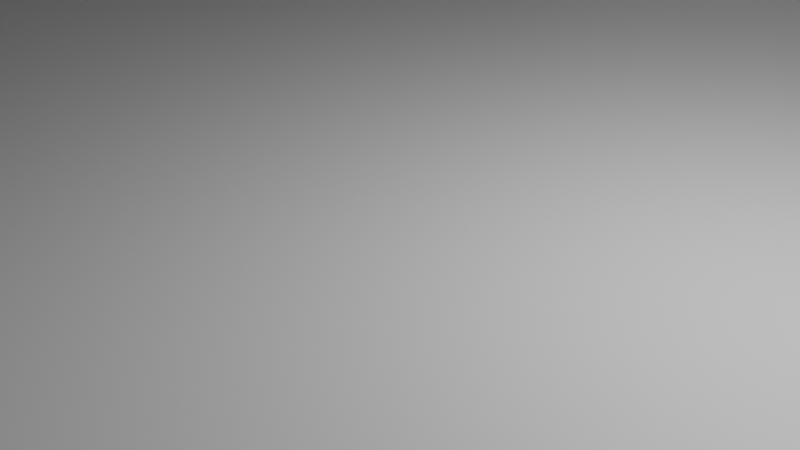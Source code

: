 # Source: Fitnessstudio.blend  (saved by Blender 3.3.6; exported with 4.5.12 LTS)
import bpy
from mathutils import Matrix  # noqa: F401  (used for matrix-valued properties, if any)

bpy.ops.wm.read_factory_settings(use_empty=True)
scene = bpy.context.scene
scene.name = 'Scene'

# ---- collections
col_collection = bpy.data.collections.new('Collection'); scene.collection.children.link(col_collection)

# ---- materials (node trees are filled in below, after node groups)
mat_material = bpy.data.materials.new('Material')
mat_material.alpha_threshold = 0.0
mat_material.use_transparent_shadow = False
mat_material.roughness = 0.5
mat_material.line_color = (0.0, 0.0, 0.0, 1.0)

# ---- material node trees
mat_material.use_nodes = True; mat_material.node_tree.nodes.clear()
_N = mat_material.node_tree.nodes; _L = mat_material.node_tree.links
n0 = _N.new('ShaderNodeOutputMaterial'); n0.name = 'Material Output'; n0.location = (300, 300)
n1 = _N.new('ShaderNodeBsdfPrincipled'); n1.name = 'Principled BSDF'; n1.location = (10, 300)
n1.distribution = 'GGX'
n1.subsurface_method = 'RANDOM_WALK_SKIN'
n1.inputs[3].default_value = 1.45
n1.inputs[27].default_value = (0.0, 0.0, 0.0, 1.0)
n1.inputs[28].default_value = 1.0
_L.new(n1.outputs[0], n0.inputs[0])
n0.is_active_output = True

# ---- world
world_world = bpy.data.worlds.new('World'); scene.world = world_world
world_world.use_nodes = True; world_world.node_tree.nodes.clear()
_N = world_world.node_tree.nodes; _L = world_world.node_tree.links
n0 = _N.new('ShaderNodeOutputWorld'); n0.name = 'World Output'; n0.location = (300, 300)
n1 = _N.new('ShaderNodeBackground'); n1.name = 'Background'; n1.location = (10, 300)
n1.inputs[0].default_value = (0.05088, 0.05088, 0.05088, 1.0)
_L.new(n1.outputs[0], n0.inputs[0])
n0.is_active_output = True
world_world.color = (0.05088, 0.05088, 0.05088)
world_world.use_sun_shadow = False
world_world.sun_shadow_jitter_overblur = 0.0

# ---- cameras
cam_camera = bpy.data.cameras.new('Camera')
cam_camera.clip_end = 100.0
cam_camera.ortho_scale = 7.314

# ---- lights
light_light = bpy.data.lights.new('Light', 'POINT')
light_light.transmission_factor = 0.0
light_light.energy = 1000.0
light_light.shadow_soft_size = 0.1
light_light.shadow_maximum_resolution = 0.006
light_light.use_absolute_resolution = True

# ---- meshes
me_cube = bpy.data.meshes.new('Cube')
me_cube.from_pydata([(10.0, 12.25, 0.25), (10.0, 12.25, -5.96e-08), (10.0, -12.25, 0.25), (10.0, -12.25, -5.96e-08), (-20.17, 12.25, -5.96e-08), (-20.17, -12.25, 0.25), (-20.17, -12.25, -5.96e-08), (9.5, 12.25, -5.96e-08), (9.5, -12.25, 0.25), (9.5, -12.25, -5.96e-08), (9.5, 12.25, 0.25), (-19.67, 12.25, -5.96e-08), (-19.67, -12.25, 0.25), (-19.67, -12.25, -5.96e-08), (-20.17, -11.75, -5.96e-08), (10.0, -11.75, 0.25), (-20.17, -11.75, 0.25), (10.0, -11.75, -5.96e-08), (9.5, -11.75, -5.96e-08), (9.5, -11.75, 0.25), (-19.67, -11.75, -5.96e-08), (-19.67, -11.75, 0.25), (-20.17, 11.75, 0.25), (10.0, 11.75, -5.96e-08), (-20.17, 11.75, -5.96e-08), (9.5, 11.75, -5.96e-08), (9.5, 11.75, 0.25), (-19.67, 11.75, -5.96e-08), (-20.17, 12.25, 0.25), (-19.67, 11.75, 10.0), (-20.17, 11.75, 10.0), (-20.17, -11.75, 10.0), (-19.67, -11.75, 10.0), (-20.17, -12.25, 10.0), (-19.67, 12.25, 0.25), (10.0, 11.75, 0.25), (-19.67, -12.25, 10.0), (-19.67, 11.75, 0.25), (-20.17, 12.25, 10.0), (9.5, 12.25, 10.0), (10.0, 12.25, 10.0), (-19.67, 12.25, 10.0), (10.0, 11.75, 10.0), (9.5, 11.75, 10.0), (-12.0, -12.25, -5.96e-08), (-12.0, 12.25, -5.96e-08), (-12.0, -12.25, 0.25), (-12.0, -11.75, 0.25), (-12.0, -11.75, -5.96e-08), (-12.0, 11.75, -5.96e-08), (-12.0, 11.75, 10.0), (-12.0, 12.25, 10.0), (-12.0, 12.25, 0.25), (-12.0, 11.75, 0.25), (-8.0, -12.25, -5.96e-08), (-8.0, -11.75, 0.25), (-8.0, 11.75, 10.0), (-8.0, 12.25, 10.0), (-8.0, 12.25, 0.25), (-8.0, 11.75, 0.25), (-8.0, 12.25, -5.96e-08), (-8.0, -12.25, 0.25), (-8.0, -11.75, -5.96e-08), (-8.0, 11.75, -5.96e-08), (-20.17, -12.25, 5.202), (-19.67, -11.75, 5.202), (-19.67, -12.25, 5.202), (-19.67, 11.75, 5.202), (-20.17, 11.75, 5.202), (-20.17, -11.75, 5.202), (-19.67, 12.25, 5.202), (10.0, 11.75, 5.202), (9.5, 11.75, 5.202), (-20.17, 12.25, 5.202), (9.5, 12.25, 5.202), (10.0, 12.25, 5.202), (-12.0, 12.25, 5.202), (-12.0, 11.75, 5.202), (-8.0, 12.25, 5.202), (-8.0, 11.75, 5.202), (-19.67, -11.75, 1.0), (-19.67, 11.75, 1.0), (-20.17, -11.75, 1.0), (-19.67, 12.25, 1.0), (10.0, 12.25, 1.0), (-20.17, -12.25, 1.0), (-19.67, -12.25, 1.0), (-20.17, 11.75, 1.0), (10.0, 11.75, 1.0), (9.5, 11.75, 1.0), (-20.17, 12.25, 1.0), (9.5, 12.25, 1.0), (-12.0, 12.25, 1.0), (-12.0, 11.75, 1.0), (-8.0, 12.25, 1.0), (-8.0, 11.75, 1.0), (-20.17, 0.057, -5.96e-08), (9.5, 0.057, -5.96e-08), (9.5, 0.057, 0.25), (-19.67, 0.057, -5.96e-08), (-20.17, 0.057, 0.25), (10.0, 0.057, -5.96e-08), (-19.67, 0.057, 10.0), (-20.17, 0.057, 10.0), (10.0, 0.057, 0.25), (-19.67, 0.057, 0.25), (-12.0, 0.057, -5.96e-08), (-12.0, 0.057, 0.25), (-8.0, 0.057, 0.25), (-8.0, 0.057, -5.96e-08), (-19.67, 0.057, 5.202), (-20.17, 0.057, 5.202), (-20.17, 0.057, 1.0), (-19.67, 0.057, 1.0), (-20.17, 4.057, 0.25), (10.0, 4.057, 2.563e-06), (-20.17, 4.057, 10.0), (-20.17, 4.057, 5.202), (-20.17, 4.057, 1.0), (-20.17, 4.057, 2.563e-06), (9.5, 4.057, 2.563e-06), (9.5, 4.057, 0.25), (-19.67, 4.057, 2.563e-06), (-19.67, 4.057, 10.0), (10.0, 4.057, 0.25), (-19.67, 4.057, 0.25), (-12.0, 4.057, 2.563e-06), (-12.0, 4.057, 0.25), (-8.0, 4.057, 0.25), (-8.0, 4.057, 2.563e-06), (-19.67, 4.057, 5.202), (-19.67, 4.057, 1.0), (-0.307, -12.25, -5.96e-08), (-0.307, -11.75, 0.25), (-0.307, 11.75, 10.0), (-0.307, 12.25, 10.0), (-0.307, 12.25, 0.25), (-0.307, 11.75, 0.25), (-0.307, 12.25, -5.96e-08), (-0.307, -12.25, 0.25), (-0.307, -11.75, -5.96e-08), (-0.307, 11.75, -5.96e-08), (-0.307, 12.25, 5.202), (-0.307, 11.75, 5.202), (-0.307, 11.75, 1.0), (-0.307, 12.25, 1.0), (-0.307, 0.057, 0.25), (-0.307, 0.057, -5.96e-08), (-0.307, 4.057, 2.563e-06), (-0.307, 4.057, 0.25), (3.693, -12.25, -5.96e-08), (3.693, -11.75, 0.25), (3.693, 11.75, 10.0), (3.693, 12.25, 10.0), (3.693, 12.25, 0.25), (3.693, 11.75, 0.25), (3.693, 12.25, 5.202), (3.693, 12.25, 1.0), (3.693, 0.057, 0.25), (3.693, 4.057, 0.25), (3.693, 12.25, -5.96e-08), (3.693, -12.25, 0.25), (3.693, -11.75, -5.96e-08), (3.693, 11.75, -5.96e-08), (3.693, 11.75, 5.202), (3.693, 11.75, 1.0), (3.693, 0.057, -5.96e-08), (3.693, 4.057, 2.563e-06)], [], [(13, 12, 5, 6), (24, 22, 28, 4), (18, 17, 3, 9), (17, 15, 2, 3), (7, 10, 0, 1), (160, 154, 10, 7), (162, 18, 9, 150), (3, 2, 8, 9), (15, 19, 8, 2), (14, 20, 13, 6), (4, 28, 34, 11), (44, 46, 12, 13), (47, 21, 12, 46), (107, 105, 21, 47), (96, 99, 20, 14), (104, 98, 19, 15), (166, 97, 18, 162), (101, 104, 15, 17), (97, 101, 17, 18), (6, 5, 16, 14), (69, 64, 33, 31), (7, 1, 23, 25), (1, 0, 35, 23), (160, 7, 25, 163), (4, 11, 27, 24), (119, 114, 22, 24), (66, 65, 32, 36), (70, 73, 38, 41), (164, 72, 43, 152), (111, 69, 31, 103), (130, 67, 29, 123), (64, 66, 36, 33), (102, 103, 31, 32), (32, 31, 33, 36), (41, 38, 30, 29), (40, 39, 43, 42), (51, 41, 29, 50), (75, 74, 39, 40), (72, 71, 42, 43), (71, 75, 40, 42), (76, 70, 41, 51), (73, 68, 30, 38), (78, 76, 51, 57), (57, 51, 50, 56), (67, 77, 50, 29), (11, 45, 49, 27), (99, 106, 48, 20), (108, 107, 47, 55), (55, 47, 46, 61), (54, 61, 46, 44), (20, 48, 44, 13), (11, 34, 52, 45), (132, 139, 61, 54), (133, 55, 61, 139), (146, 108, 55, 133), (135, 57, 56, 134), (142, 78, 57, 135), (77, 79, 56, 50), (45, 60, 63, 49), (106, 109, 62, 48), (48, 62, 54, 44), (45, 52, 58, 60), (145, 94, 78, 142), (81, 93, 77, 67), (90, 87, 68, 73), (92, 83, 70, 76), (88, 84, 75, 71), (89, 88, 71, 72), (84, 91, 74, 75), (85, 86, 66, 64), (131, 81, 67, 130), (112, 82, 69, 111), (165, 89, 72, 164), (83, 90, 73, 70), (86, 80, 65, 66), (82, 85, 64, 69), (16, 5, 85, 82), (12, 21, 80, 86), (34, 28, 90, 83), (155, 26, 89, 165), (100, 16, 82, 112), (125, 37, 81, 131), (5, 12, 86, 85), (0, 10, 91, 84), (26, 35, 88, 89), (35, 0, 84, 88), (52, 34, 83, 92), (28, 22, 87, 90), (58, 52, 92, 94), (37, 53, 93, 81), (136, 58, 94, 145), (53, 59, 95, 93), (76, 77, 93, 92), (92, 93, 95, 94), (78, 94, 95, 79), (79, 77, 76, 78), (21, 105, 113, 80), (114, 100, 112, 118), (80, 113, 110, 65), (126, 129, 109, 106), (149, 128, 108, 146), (128, 127, 107, 108), (122, 126, 106, 99), (123, 116, 103, 102), (65, 110, 102, 32), (117, 111, 103, 116), (14, 16, 100, 96), (120, 115, 101, 97), (115, 124, 104, 101), (167, 120, 97, 166), (124, 121, 98, 104), (119, 122, 99, 96), (127, 125, 105, 107), (53, 37, 125, 127), (24, 27, 122, 119), (35, 26, 121, 124), (163, 25, 120, 167), (23, 35, 124, 115), (25, 23, 115, 120), (68, 117, 116, 30), (29, 30, 116, 123), (27, 49, 126, 122), (59, 53, 127, 128), (137, 59, 128, 149), (49, 63, 129, 126), (87, 118, 117, 68), (22, 114, 118, 87), (105, 125, 131, 113), (110, 130, 123, 102), (96, 100, 114, 119), (111, 110, 113, 112), (131, 118, 112, 113), (118, 131, 130, 117), (117, 130, 110, 111), (155, 137, 149, 159), (63, 141, 148, 129), (129, 148, 147, 109), (159, 149, 146, 158), (154, 136, 145, 157), (59, 137, 144, 95), (95, 144, 143, 79), (156, 142, 135, 153), (153, 135, 134, 152), (158, 146, 133, 151), (151, 133, 139, 161), (150, 161, 139, 132), (79, 143, 134, 56), (60, 138, 141, 63), (109, 147, 140, 62), (62, 140, 132, 54), (60, 58, 136, 138), (9, 8, 161, 150), (19, 151, 161, 8), (98, 158, 151, 19), (39, 153, 152, 43), (74, 156, 153, 39), (91, 157, 156, 74), (10, 154, 157, 91), (121, 159, 158, 98), (26, 155, 159, 121), (141, 163, 167, 148), (148, 167, 166, 147), (137, 155, 165, 144), (143, 164, 152, 134), (138, 160, 163, 141), (147, 166, 162, 140), (140, 162, 150, 132), (138, 136, 154, 160), (143, 144, 145, 142), (165, 157, 145, 144), (156, 157, 165, 164), (164, 143, 142, 156)])
_uv = me_cube.uv_layers.new(name='UVMap')
_uv.uv.foreach_set('vector', [0.375, 0.9722, 0.625, 0.9722, 0.625, 1.0, 0.375, 1.0, 0.375, 0.2344, 0.625, 0.2344, 0.625, 0.25, 0.375, 0.25, 0.3645, 0.7294, 0.375, 0.7294, 0.375, 0.75, 0.3645, 0.75, 0.375, 0.7294, 0.625, 0.7294, 0.625, 0.75, 0.375, 0.75, 0.375, 0.4895, 0.625, 0.4895, 0.625, 0.5, 0.375, 0.5, 0.375, 0.4519, 0.625, 0.4519, 0.625, 0.4895, 0.375, 0.4895, 0.3269, 0.7294, 0.3645, 0.7294, 0.3645, 0.75, 0.3269, 0.75, 0.375, 0.75, 0.625, 0.75, 0.625, 0.7605, 0.375, 0.7605, 0.625, 0.7294, 0.6355, 0.7294, 0.6355, 0.75, 0.625, 0.75, 0.125, 0.7294, 0.1528, 0.7294, 0.1528, 0.75, 0.125, 0.75, 0.375, 0.25, 0.625, 0.25, 0.625, 0.2778, 0.375, 0.2778, 0.375, 0.8877, 0.625, 0.8877, 0.625, 0.9722, 0.375, 0.9722, 0.7627, 0.7294, 0.8472, 0.7294, 0.8472, 0.75, 0.7627, 0.75, 0.7627, 0.6451, 0.8472, 0.6451, 0.8472, 0.7294, 0.7627, 0.7294, 0.125, 0.6451, 0.1528, 0.6451, 0.1528, 0.7294, 0.125, 0.7294, 0.625, 0.6451, 0.6355, 0.6451, 0.6355, 0.7294, 0.625, 0.7294, 0.3269, 0.6451, 0.3645, 0.6451, 0.3645, 0.7294, 0.3269, 0.7294, 0.375, 0.6451, 0.625, 0.6451, 0.625, 0.7294, 0.375, 0.7294, 0.3645, 0.6451, 0.375, 0.6451, 0.375, 0.7294, 0.3645, 0.7294, 0.375, 0.0, 0.625, 0.0, 0.625, 0.02063, 0.375, 0.02063, 0.625, 0.02063, 0.625, 0.0, 0.625, 0.0, 0.625, 0.02063, 0.3645, 0.5, 0.375, 0.5, 0.375, 0.5156, 0.3645, 0.5156, 0.375, 0.5, 0.625, 0.5, 0.625, 0.5156, 0.375, 0.5156, 0.3269, 0.5, 0.3645, 0.5, 0.3645, 0.5156, 0.3269, 0.5156, 0.125, 0.5, 0.1528, 0.5, 0.1528, 0.5156, 0.125, 0.5156, 0.375, 0.1697, 0.625, 0.1697, 0.625, 0.2344, 0.375, 0.2344, 0.8472, 0.75, 0.8472, 0.7294, 0.8472, 0.7294, 0.8472, 0.75, 0.8472, 0.5, 0.875, 0.5, 0.875, 0.5, 0.8472, 0.5, 0.6731, 0.5156, 0.6355, 0.5156, 0.6355, 0.5156, 0.6731, 0.5156, 0.625, 0.1049, 0.625, 0.02063, 0.625, 0.02063, 0.625, 0.1049, 0.8472, 0.5803, 0.8472, 0.5156, 0.8472, 0.5156, 0.8472, 0.5803, 0.625, 1.0, 0.625, 0.9722, 0.625, 0.9722, 0.625, 1.0, 0.8472, 0.6451, 0.875, 0.6451, 0.875, 0.7294, 0.8472, 0.7294, 0.8472, 0.7294, 0.875, 0.7294, 0.875, 0.75, 0.8472, 0.75, 0.8472, 0.5, 0.875, 0.5, 0.875, 0.5156, 0.8472, 0.5156, 0.625, 0.5, 0.6355, 0.5, 0.6355, 0.5156, 0.625, 0.5156, 0.7627, 0.5, 0.8472, 0.5, 0.8472, 0.5156, 0.7627, 0.5156, 0.625, 0.5, 0.6355, 0.5, 0.6355, 0.5, 0.625, 0.5, 0.6355, 0.5156, 0.625, 0.5156, 0.625, 0.5156, 0.6355, 0.5156, 0.625, 0.5156, 0.625, 0.5, 0.625, 0.5, 0.625, 0.5156, 0.7627, 0.5, 0.8472, 0.5, 0.8472, 0.5, 0.7627, 0.5, 0.875, 0.5, 0.875, 0.5156, 0.875, 0.5156, 0.875, 0.5, 0.7351, 0.5, 0.7627, 0.5, 0.7627, 0.5, 0.7351, 0.5, 0.7351, 0.5, 0.7627, 0.5, 0.7627, 0.5156, 0.7351, 0.5156, 0.8472, 0.5156, 0.7627, 0.5156, 0.7627, 0.5156, 0.8472, 0.5156, 0.1528, 0.5, 0.2373, 0.5, 0.2373, 0.5156, 0.1528, 0.5156, 0.1528, 0.6451, 0.2373, 0.6451, 0.2373, 0.7294, 0.1528, 0.7294, 0.7351, 0.6451, 0.7627, 0.6451, 0.7627, 0.7294, 0.7351, 0.7294, 0.7351, 0.7294, 0.7627, 0.7294, 0.7627, 0.75, 0.7351, 0.75, 0.375, 0.8601, 0.625, 0.8601, 0.625, 0.8877, 0.375, 0.8877, 0.1528, 0.7294, 0.2373, 0.7294, 0.2373, 0.75, 0.1528, 0.75, 0.375, 0.2778, 0.625, 0.2778, 0.625, 0.3623, 0.375, 0.3623, 0.375, 0.8221, 0.625, 0.8221, 0.625, 0.8601, 0.375, 0.8601, 0.6971, 0.7294, 0.7351, 0.7294, 0.7351, 0.75, 0.6971, 0.75, 0.6971, 0.6451, 0.7351, 0.6451, 0.7351, 0.7294, 0.6971, 0.7294, 0.6971, 0.5, 0.7351, 0.5, 0.7351, 0.5156, 0.6971, 0.5156, 0.6971, 0.5, 0.7351, 0.5, 0.7351, 0.5, 0.6971, 0.5, 0.7627, 0.5156, 0.7351, 0.5156, 0.7351, 0.5156, 0.7627, 0.5156, 0.2373, 0.5, 0.2649, 0.5, 0.2649, 0.5156, 0.2373, 0.5156, 0.2373, 0.6451, 0.2649, 0.6451, 0.2649, 0.7294, 0.2373, 0.7294, 0.2373, 0.7294, 0.2649, 0.7294, 0.2649, 0.75, 0.2373, 0.75, 0.375, 0.3623, 0.625, 0.3623, 0.625, 0.3899, 0.375, 0.3899, 0.6971, 0.5, 0.7351, 0.5, 0.7351, 0.5, 0.6971, 0.5, 0.8472, 0.5156, 0.7627, 0.5156, 0.7627, 0.5156, 0.8472, 0.5156, 0.875, 0.5, 0.875, 0.5156, 0.875, 0.5156, 0.875, 0.5, 0.7627, 0.5, 0.8472, 0.5, 0.8472, 0.5, 0.7627, 0.5, 0.625, 0.5156, 0.625, 0.5, 0.625, 0.5, 0.625, 0.5156, 0.6355, 0.5156, 0.625, 0.5156, 0.625, 0.5156, 0.6355, 0.5156, 0.625, 0.5, 0.6355, 0.5, 0.6355, 0.5, 0.625, 0.5, 0.625, 1.0, 0.625, 0.9722, 0.625, 0.9722, 0.625, 1.0, 0.8472, 0.5803, 0.8472, 0.5156, 0.8472, 0.5156, 0.8472, 0.5803, 0.625, 0.1049, 0.625, 0.02063, 0.625, 0.02063, 0.625, 0.1049, 0.6731, 0.5156, 0.6355, 0.5156, 0.6355, 0.5156, 0.6731, 0.5156, 0.8472, 0.5, 0.875, 0.5, 0.875, 0.5, 0.8472, 0.5, 0.8472, 0.75, 0.8472, 0.7294, 0.8472, 0.7294, 0.8472, 0.75, 0.625, 0.02063, 0.625, 0.0, 0.625, 0.0, 0.625, 0.02063, 0.625, 0.02063, 0.625, 0.0, 0.625, 0.0, 0.625, 0.02063, 0.8472, 0.75, 0.8472, 0.7294, 0.8472, 0.7294, 0.8472, 0.75, 0.8472, 0.5, 0.875, 0.5, 0.875, 0.5, 0.8472, 0.5, 0.6731, 0.5156, 0.6355, 0.5156, 0.6355, 0.5156, 0.6731, 0.5156, 0.625, 0.1049, 0.625, 0.02063, 0.625, 0.02063, 0.625, 0.1049, 0.8472, 0.5803, 0.8472, 0.5156, 0.8472, 0.5156, 0.8472, 0.5803, 0.625, 1.0, 0.625, 0.9722, 0.625, 0.9722, 0.625, 1.0, 0.625, 0.5, 0.6355, 0.5, 0.6355, 0.5, 0.625, 0.5, 0.6355, 0.5156, 0.625, 0.5156, 0.625, 0.5156, 0.6355, 0.5156, 0.625, 0.5156, 0.625, 0.5, 0.625, 0.5, 0.625, 0.5156, 0.7627, 0.5, 0.8472, 0.5, 0.8472, 0.5, 0.7627, 0.5, 0.875, 0.5, 0.875, 0.5156, 0.875, 0.5156, 0.875, 0.5, 0.7351, 0.5, 0.7627, 0.5, 0.7627, 0.5, 0.7351, 0.5, 0.8472, 0.5156, 0.7627, 0.5156, 0.7627, 0.5156, 0.8472, 0.5156, 0.6971, 0.5, 0.7351, 0.5, 0.7351, 0.5, 0.6971, 0.5, 0.7627, 0.5156, 0.7351, 0.5156, 0.7351, 0.5156, 0.7627, 0.5156, 0.7627, 0.5, 0.7627, 0.5156, 0.7627, 0.5156, 0.7627, 0.5, 0.7627, 0.5, 0.7627, 0.5156, 0.7351, 0.5156, 0.7351, 0.5, 0.7351, 0.5, 0.7351, 0.5, 0.7351, 0.5156, 0.7351, 0.5156, 0.7351, 0.5156, 0.7627, 0.5156, 0.7627, 0.5, 0.7351, 0.5, 0.8472, 0.7294, 0.8472, 0.6451, 0.8472, 0.6451, 0.8472, 0.7294, 0.625, 0.1697, 0.625, 0.1049, 0.625, 0.1049, 0.625, 0.1697, 0.8472, 0.7294, 0.8472, 0.6451, 0.8472, 0.6451, 0.8472, 0.7294, 0.2373, 0.5803, 0.2649, 0.5803, 0.2649, 0.6451, 0.2373, 0.6451, 0.6971, 0.5803, 0.7351, 0.5803, 0.7351, 0.6451, 0.6971, 0.6451, 0.7351, 0.5803, 0.7627, 0.5803, 0.7627, 0.6451, 0.7351, 0.6451, 0.1528, 0.5803, 0.2373, 0.5803, 0.2373, 0.6451, 0.1528, 0.6451, 0.8472, 0.5803, 0.875, 0.5803, 0.875, 0.6451, 0.8472, 0.6451, 0.8472, 0.7294, 0.8472, 0.6451, 0.8472, 0.6451, 0.8472, 0.7294, 0.625, 0.1697, 0.625, 0.1049, 0.625, 0.1049, 0.625, 0.1697, 0.375, 0.02063, 0.625, 0.02063, 0.625, 0.1049, 0.375, 0.1049, 0.3645, 0.5803, 0.375, 0.5803, 0.375, 0.6451, 0.3645, 0.6451, 0.375, 0.5803, 0.625, 0.5803, 0.625, 0.6451, 0.375, 0.6451, 0.3269, 0.5803, 0.3645, 0.5803, 0.3645, 0.6451, 0.3269, 0.6451, 0.625, 0.5803, 0.6355, 0.5803, 0.6355, 0.6451, 0.625, 0.6451, 0.125, 0.5803, 0.1528, 0.5803, 0.1528, 0.6451, 0.125, 0.6451, 0.7627, 0.5803, 0.8472, 0.5803, 0.8472, 0.6451, 0.7627, 0.6451, 0.7627, 0.5156, 0.8472, 0.5156, 0.8472, 0.5803, 0.7627, 0.5803, 0.125, 0.5156, 0.1528, 0.5156, 0.1528, 0.5803, 0.125, 0.5803, 0.625, 0.5156, 0.6355, 0.5156, 0.6355, 0.5803, 0.625, 0.5803, 0.3269, 0.5156, 0.3645, 0.5156, 0.3645, 0.5803, 0.3269, 0.5803, 0.375, 0.5156, 0.625, 0.5156, 0.625, 0.5803, 0.375, 0.5803, 0.3645, 0.5156, 0.375, 0.5156, 0.375, 0.5803, 0.3645, 0.5803, 0.625, 0.2344, 0.625, 0.1697, 0.625, 0.1697, 0.625, 0.2344, 0.8472, 0.5156, 0.875, 0.5156, 0.875, 0.5803, 0.8472, 0.5803, 0.1528, 0.5156, 0.2373, 0.5156, 0.2373, 0.5803, 0.1528, 0.5803, 0.7351, 0.5156, 0.7627, 0.5156, 0.7627, 0.5803, 0.7351, 0.5803, 0.6971, 0.5156, 0.7351, 0.5156, 0.7351, 0.5803, 0.6971, 0.5803, 0.2373, 0.5156, 0.2649, 0.5156, 0.2649, 0.5803, 0.2373, 0.5803, 0.625, 0.2344, 0.625, 0.1697, 0.625, 0.1697, 0.625, 0.2344, 0.625, 0.2344, 0.625, 0.1697, 0.625, 0.1697, 0.625, 0.2344, 0.8472, 0.6451, 0.8472, 0.5803, 0.8472, 0.5803, 0.8472, 0.6451, 0.8472, 0.6451, 0.8472, 0.5803, 0.8472, 0.5803, 0.8472, 0.6451, 0.375, 0.1049, 0.625, 0.1049, 0.625, 0.1697, 0.375, 0.1697, 0.625, 0.1049, 0.8472, 0.6451, 0.8472, 0.6451, 0.625, 0.1049, 0.0, 0.0, 0.0, 0.0, 0.0, 0.0, 0.0, 0.0, 0.0, 0.0, 0.0, 0.0, 0.0, 0.0, 0.0, 0.0, 0.0, 0.0, 0.0, 0.0, 0.0, 0.0, 0.0, 0.0, 0.6731, 0.5156, 0.6971, 0.5156, 0.6971, 0.5803, 0.6731, 0.5803, 0.2649, 0.5156, 0.3029, 0.5156, 0.3029, 0.5803, 0.2649, 0.5803, 0.2649, 0.5803, 0.3029, 0.5803, 0.3029, 0.6451, 0.2649, 0.6451, 0.6731, 0.5803, 0.6971, 0.5803, 0.6971, 0.6451, 0.6731, 0.6451, 0.6731, 0.5, 0.6971, 0.5, 0.6971, 0.5, 0.6731, 0.5, 0.7351, 0.5156, 0.6971, 0.5156, 0.6971, 0.5156, 0.7351, 0.5156, 0.7351, 0.5156, 0.6971, 0.5156, 0.6971, 0.5156, 0.7351, 0.5156, 0.6731, 0.5, 0.6971, 0.5, 0.6971, 0.5, 0.6731, 0.5, 0.6731, 0.5, 0.6971, 0.5, 0.6971, 0.5156, 0.6731, 0.5156, 0.6731, 0.6451, 0.6971, 0.6451, 0.6971, 0.7294, 0.6731, 0.7294, 0.6731, 0.7294, 0.6971, 0.7294, 0.6971, 0.75, 0.6731, 0.75, 0.375, 0.7981, 0.625, 0.7981, 0.625, 0.8221, 0.375, 0.8221, 0.7351, 0.5156, 0.6971, 0.5156, 0.6971, 0.5156, 0.7351, 0.5156, 0.2649, 0.5, 0.3029, 0.5, 0.3029, 0.5156, 0.2649, 0.5156, 0.2649, 0.6451, 0.3029, 0.6451, 0.3029, 0.7294, 0.2649, 0.7294, 0.2649, 0.7294, 0.3029, 0.7294, 0.3029, 0.75, 0.2649, 0.75, 0.375, 0.3899, 0.625, 0.3899, 0.625, 0.4279, 0.375, 0.4279, 0.375, 0.7605, 0.625, 0.7605, 0.625, 0.7981, 0.375, 0.7981, 0.6355, 0.7294, 0.6731, 0.7294, 0.6731, 0.75, 0.6355, 0.75, 0.6355, 0.6451, 0.6731, 0.6451, 0.6731, 0.7294, 0.6355, 0.7294, 0.6355, 0.5, 0.6731, 0.5, 0.6731, 0.5156, 0.6355, 0.5156, 0.6355, 0.5, 0.6731, 0.5, 0.6731, 0.5, 0.6355, 0.5, 0.6355, 0.5, 0.6731, 0.5, 0.6731, 0.5, 0.6355, 0.5, 0.6355, 0.5, 0.6731, 0.5, 0.6731, 0.5, 0.6355, 0.5, 0.6355, 0.5803, 0.6731, 0.5803, 0.6731, 0.6451, 0.6355, 0.6451, 0.6355, 0.5156, 0.6731, 0.5156, 0.6731, 0.5803, 0.6355, 0.5803, 0.3029, 0.5156, 0.3269, 0.5156, 0.3269, 0.5803, 0.3029, 0.5803, 0.3029, 0.5803, 0.3269, 0.5803, 0.3269, 0.6451, 0.3029, 0.6451, 0.6971, 0.5156, 0.6731, 0.5156, 0.6731, 0.5156, 0.6971, 0.5156, 0.6971, 0.5156, 0.6731, 0.5156, 0.6731, 0.5156, 0.6971, 0.5156, 0.3029, 0.5, 0.3269, 0.5, 0.3269, 0.5156, 0.3029, 0.5156, 0.3029, 0.6451, 0.3269, 0.6451, 0.3269, 0.7294, 0.3029, 0.7294, 0.3029, 0.7294, 0.3269, 0.7294, 0.3269, 0.75, 0.3029, 0.75, 0.375, 0.4279, 0.625, 0.4279, 0.625, 0.4519, 0.375, 0.4519, 0.6971, 0.5156, 0.6971, 0.5156, 0.6971, 0.5, 0.6971, 0.5, 0.6731, 0.5156, 0.6731, 0.5, 0.6971, 0.5, 0.6971, 0.5156, 0.6731, 0.5, 0.6731, 0.5, 0.6731, 0.5156, 0.6731, 0.5156, 0.6731, 0.5156, 0.6971, 0.5156, 0.6971, 0.5, 0.6731, 0.5])
me_cube.materials.append(mat_material)
me_cube.use_mirror_vertex_groups = False
me_cube.update()

# ---- objects
ob_cube = bpy.data.objects.new('Cube', me_cube)
ob_light = bpy.data.objects.new('Light', light_light)
ob_camera = bpy.data.objects.new('Camera', cam_camera)

# ---- transforms, parenting, visibility, modifiers, constraints
ob_cube.location = (0.0, 0.0, 0.0)
ob_cube.lock_rotations_4d = False
ob_cube.empty_display_type = 'ARROWS'
ob_cube.lineart.crease_threshold = 0.0
ob_light.location = (4.076, 1.005, 5.904)
ob_light.rotation_euler = (0.6503, 0.05522, 1.866)
ob_light.lock_rotations_4d = False
ob_light.empty_display_type = 'ARROWS'
ob_light.color = (0.0, 0.0, 0.0, 0.0)
ob_light.lineart.crease_threshold = 0.0
ob_camera.location = (7.359, -6.926, 4.958)
ob_camera.rotation_euler = (1.109, 0.0, 0.8149)
ob_camera.lock_rotations_4d = False
ob_camera.empty_display_type = 'ARROWS'
ob_camera.color = (0.0, 0.0, 0.0, 0.0)
ob_camera.display_type = 'WIRE'
ob_camera.lineart.crease_threshold = 0.0

# ---- collection membership
col_collection.objects.link(ob_cube)
col_collection.objects.link(ob_light)
col_collection.objects.link(ob_camera)

# ---- scene / render settings (as saved in the file)
scene.camera = ob_camera
scene.frame_start = 1; scene.frame_end = 250; scene.frame_set(1)
scene.render.engine = 'BLENDER_EEVEE_NEXT'
scene.cycles.sampling_pattern = 'TABULATED_SOBOL'
scene.cycles.use_light_tree = False
scene.view_settings.view_transform = 'Filmic'
bpy.context.view_layer.update()
